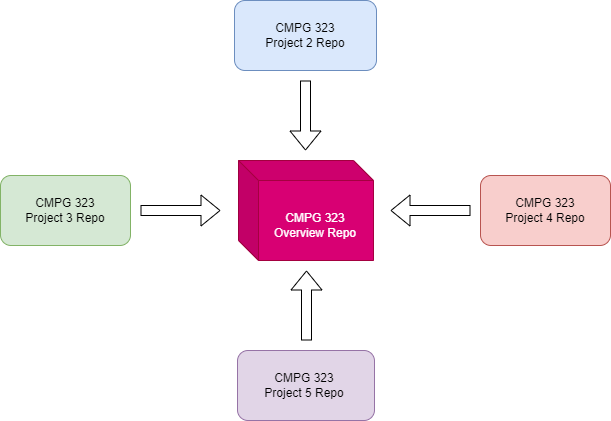

The diagram above was exported from draw.io. Its source (the exported page's mxGraphModel, read from the mxfile embedded in the PNG):
<mxGraphModel dx="1102" dy="865" grid="1" gridSize="10" guides="1" tooltips="1" connect="1" arrows="1" fold="1" page="1" pageScale="1" pageWidth="850" pageHeight="1100" math="0" shadow="0">
  <root>
    <mxCell id="0" />
    <mxCell id="1" parent="0" />
    <mxCell id="gB-zvCF6pHUa-UAsRYvt-1" value="" style="shape=cube;whiteSpace=wrap;html=1;boundedLbl=1;backgroundOutline=1;darkOpacity=0.05;darkOpacity2=0.1;fillColor=#d80073;strokeColor=#A50040;fontColor=#ffffff;" vertex="1" parent="1">
      <mxGeometry x="358" y="390" width="135" height="100" as="geometry" />
    </mxCell>
    <mxCell id="gB-zvCF6pHUa-UAsRYvt-2" value="CMPG 323 Overview Repo" style="text;html=1;align=center;verticalAlign=middle;whiteSpace=wrap;rounded=0;fontColor=#FFFFFF;" vertex="1" parent="1">
      <mxGeometry x="390" y="440" width="90" height="30" as="geometry" />
    </mxCell>
    <mxCell id="gB-zvCF6pHUa-UAsRYvt-3" value="" style="rounded=1;whiteSpace=wrap;html=1;fillColor=#dae8fc;strokeColor=#6c8ebf;" vertex="1" parent="1">
      <mxGeometry x="354" y="230" width="142" height="70" as="geometry" />
    </mxCell>
    <mxCell id="gB-zvCF6pHUa-UAsRYvt-4" value="" style="rounded=1;whiteSpace=wrap;html=1;fillColor=#f8cecc;strokeColor=#b85450;" vertex="1" parent="1">
      <mxGeometry x="600" y="405" width="130" height="70" as="geometry" />
    </mxCell>
    <mxCell id="gB-zvCF6pHUa-UAsRYvt-5" value="" style="rounded=1;whiteSpace=wrap;html=1;fillColor=#e1d5e7;strokeColor=#9673a6;" vertex="1" parent="1">
      <mxGeometry x="357" y="580" width="137" height="70" as="geometry" />
    </mxCell>
    <mxCell id="gB-zvCF6pHUa-UAsRYvt-6" value="" style="rounded=1;whiteSpace=wrap;html=1;fillColor=#d5e8d4;strokeColor=#82b366;" vertex="1" parent="1">
      <mxGeometry x="120" y="405" width="130" height="70" as="geometry" />
    </mxCell>
    <mxCell id="gB-zvCF6pHUa-UAsRYvt-7" value="" style="shape=flexArrow;endArrow=classic;html=1;rounded=0;fillColor=default;" edge="1" parent="1">
      <mxGeometry width="50" height="50" relative="1" as="geometry">
        <mxPoint x="425" y="310" as="sourcePoint" />
        <mxPoint x="425" y="380" as="targetPoint" />
      </mxGeometry>
    </mxCell>
    <mxCell id="gB-zvCF6pHUa-UAsRYvt-8" value="" style="shape=flexArrow;endArrow=classic;html=1;rounded=0;fillColor=default;gradientColor=none;" edge="1" parent="1">
      <mxGeometry width="50" height="50" relative="1" as="geometry">
        <mxPoint x="590" y="440" as="sourcePoint" />
        <mxPoint x="510" y="440" as="targetPoint" />
      </mxGeometry>
    </mxCell>
    <mxCell id="gB-zvCF6pHUa-UAsRYvt-9" value="" style="shape=flexArrow;endArrow=classic;html=1;rounded=0;fillColor=default;" edge="1" parent="1">
      <mxGeometry width="50" height="50" relative="1" as="geometry">
        <mxPoint x="426" y="570" as="sourcePoint" />
        <mxPoint x="426" y="500" as="targetPoint" />
      </mxGeometry>
    </mxCell>
    <mxCell id="gB-zvCF6pHUa-UAsRYvt-10" value="" style="shape=flexArrow;endArrow=classic;html=1;rounded=0;fillColor=default;" edge="1" parent="1">
      <mxGeometry width="50" height="50" relative="1" as="geometry">
        <mxPoint x="260" y="440" as="sourcePoint" />
        <mxPoint x="340" y="440" as="targetPoint" />
      </mxGeometry>
    </mxCell>
    <mxCell id="gB-zvCF6pHUa-UAsRYvt-11" value="CMPG 323 Project 4 Repo" style="text;html=1;strokeColor=none;fillColor=none;align=center;verticalAlign=middle;whiteSpace=wrap;rounded=0;" vertex="1" parent="1">
      <mxGeometry x="620" y="425" width="90" height="30" as="geometry" />
    </mxCell>
    <mxCell id="gB-zvCF6pHUa-UAsRYvt-12" value="CMPG 323 Project 2 Repo" style="text;html=1;strokeColor=none;fillColor=none;align=center;verticalAlign=middle;whiteSpace=wrap;rounded=0;" vertex="1" parent="1">
      <mxGeometry x="380" y="250" width="90" height="30" as="geometry" />
    </mxCell>
    <mxCell id="gB-zvCF6pHUa-UAsRYvt-13" value="CMPG 323 Project 3 Repo" style="text;html=1;strokeColor=none;fillColor=none;align=center;verticalAlign=middle;whiteSpace=wrap;rounded=0;" vertex="1" parent="1">
      <mxGeometry x="140" y="425" width="90" height="30" as="geometry" />
    </mxCell>
    <mxCell id="gB-zvCF6pHUa-UAsRYvt-14" value="CMPG 323 Project 5 Repo" style="text;html=1;strokeColor=none;fillColor=none;align=center;verticalAlign=middle;whiteSpace=wrap;rounded=0;" vertex="1" parent="1">
      <mxGeometry x="379" y="600" width="90" height="30" as="geometry" />
    </mxCell>
  </root>
</mxGraphModel>